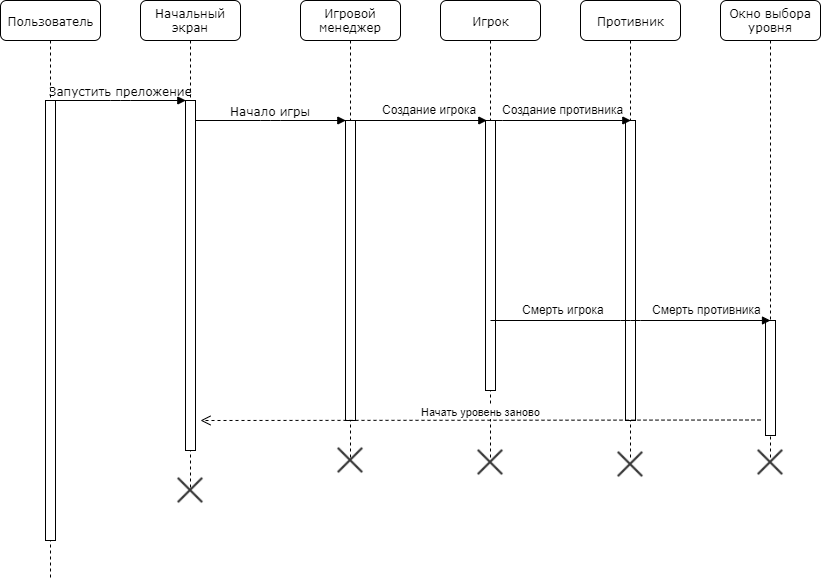

The diagram above was exported from draw.io. Its source (the exported page's mxGraphModel, read from the mxfile embedded in the PNG):
<mxGraphModel dx="853" dy="445" grid="1" gridSize="10" guides="1" tooltips="1" connect="1" arrows="1" fold="1" page="1" pageScale="1" pageWidth="1100" pageHeight="850" background="#ffffff" math="0" shadow="0">
  <root>
    <mxCell id="0" />
    <mxCell id="1" parent="0" />
    <mxCell id="7baba1c4bc27f4b0-2" value="Начальный экран" style="shape=umlLifeline;perimeter=lifelinePerimeter;whiteSpace=wrap;html=1;container=1;collapsible=0;recursiveResize=0;outlineConnect=0;rounded=1;shadow=0;comic=0;labelBackgroundColor=none;strokeColor=#000000;strokeWidth=1;fillColor=#FFFFFF;fontFamily=Verdana;fontSize=12;fontColor=#000000;align=center;" parent="1" vertex="1">
      <mxGeometry x="240" y="80" width="100" height="490" as="geometry" />
    </mxCell>
    <mxCell id="7baba1c4bc27f4b0-10" value="" style="html=1;points=[];perimeter=orthogonalPerimeter;rounded=0;shadow=0;comic=0;labelBackgroundColor=none;strokeColor=#000000;strokeWidth=1;fillColor=#FFFFFF;fontFamily=Verdana;fontSize=12;fontColor=#000000;align=center;" parent="7baba1c4bc27f4b0-2" vertex="1">
      <mxGeometry x="45" y="100" width="10" height="350" as="geometry" />
    </mxCell>
    <mxCell id="7baba1c4bc27f4b0-3" value="Игровой менеджер" style="shape=umlLifeline;perimeter=lifelinePerimeter;whiteSpace=wrap;html=1;container=1;collapsible=0;recursiveResize=0;outlineConnect=0;rounded=1;shadow=0;comic=0;labelBackgroundColor=none;strokeColor=#000000;strokeWidth=1;fillColor=#FFFFFF;fontFamily=Verdana;fontSize=12;fontColor=#000000;align=center;" parent="1" vertex="1">
      <mxGeometry x="400" y="80" width="100" height="460" as="geometry" />
    </mxCell>
    <mxCell id="7baba1c4bc27f4b0-13" value="" style="html=1;points=[];perimeter=orthogonalPerimeter;rounded=0;shadow=0;comic=0;labelBackgroundColor=none;strokeColor=#000000;strokeWidth=1;fillColor=#FFFFFF;fontFamily=Verdana;fontSize=12;fontColor=#000000;align=center;" parent="7baba1c4bc27f4b0-3" vertex="1">
      <mxGeometry x="45" y="120" width="10" height="300" as="geometry" />
    </mxCell>
    <mxCell id="7baba1c4bc27f4b0-4" value="Игрок" style="shape=umlLifeline;perimeter=lifelinePerimeter;whiteSpace=wrap;html=1;container=1;collapsible=0;recursiveResize=0;outlineConnect=0;rounded=1;shadow=0;comic=0;labelBackgroundColor=none;strokeColor=#000000;strokeWidth=1;fillColor=#FFFFFF;fontFamily=Verdana;fontSize=12;fontColor=#000000;align=center;" parent="1" vertex="1">
      <mxGeometry x="540" y="80" width="100" height="460" as="geometry" />
    </mxCell>
    <mxCell id="7baba1c4bc27f4b0-16" value="" style="html=1;points=[];perimeter=orthogonalPerimeter;rounded=0;shadow=0;comic=0;labelBackgroundColor=none;strokeColor=#000000;strokeWidth=1;fillColor=#FFFFFF;fontFamily=Verdana;fontSize=12;fontColor=#000000;align=center;" parent="7baba1c4bc27f4b0-4" vertex="1">
      <mxGeometry x="45" y="120" width="10" height="270" as="geometry" />
    </mxCell>
    <mxCell id="lqjbW4ErK5D9S_KJluEA-18" value="" style="shape=image;html=1;verticalAlign=top;verticalLabelPosition=bottom;labelBackgroundColor=#ffffff;imageAspect=0;aspect=fixed;image=https://cdn4.iconfinder.com/data/icons/integral/128/cross-128.png" parent="7baba1c4bc27f4b0-4" vertex="1">
      <mxGeometry x="36" y="448" width="28" height="28" as="geometry" />
    </mxCell>
    <mxCell id="7baba1c4bc27f4b0-5" value="Противник" style="shape=umlLifeline;perimeter=lifelinePerimeter;whiteSpace=wrap;html=1;container=1;collapsible=0;recursiveResize=0;outlineConnect=0;rounded=1;shadow=0;comic=0;labelBackgroundColor=none;strokeColor=#000000;strokeWidth=1;fillColor=#FFFFFF;fontFamily=Verdana;fontSize=12;fontColor=#000000;align=center;" parent="1" vertex="1">
      <mxGeometry x="680" y="80" width="100" height="460" as="geometry" />
    </mxCell>
    <mxCell id="7baba1c4bc27f4b0-19" value="" style="html=1;points=[];perimeter=orthogonalPerimeter;rounded=0;shadow=0;comic=0;labelBackgroundColor=none;strokeColor=#000000;strokeWidth=1;fillColor=#FFFFFF;fontFamily=Verdana;fontSize=12;fontColor=#000000;align=center;" parent="7baba1c4bc27f4b0-5" vertex="1">
      <mxGeometry x="45" y="120" width="10" height="300" as="geometry" />
    </mxCell>
    <mxCell id="lqjbW4ErK5D9S_KJluEA-19" value="" style="shape=image;html=1;verticalAlign=top;verticalLabelPosition=bottom;labelBackgroundColor=#ffffff;imageAspect=0;aspect=fixed;image=https://cdn4.iconfinder.com/data/icons/integral/128/cross-128.png" parent="7baba1c4bc27f4b0-5" vertex="1">
      <mxGeometry x="36" y="450" width="28" height="28" as="geometry" />
    </mxCell>
    <mxCell id="7baba1c4bc27f4b0-6" value="Окно выбора уровня" style="shape=umlLifeline;perimeter=lifelinePerimeter;whiteSpace=wrap;html=1;container=1;collapsible=0;recursiveResize=0;outlineConnect=0;rounded=1;shadow=0;comic=0;labelBackgroundColor=none;strokeColor=#000000;strokeWidth=1;fillColor=#FFFFFF;fontFamily=Verdana;fontSize=12;fontColor=#000000;align=center;" parent="1" vertex="1">
      <mxGeometry x="820" y="80" width="100" height="460" as="geometry" />
    </mxCell>
    <mxCell id="lqjbW4ErK5D9S_KJluEA-11" value="" style="html=1;points=[];perimeter=orthogonalPerimeter;rounded=0;shadow=0;comic=0;labelBackgroundColor=none;strokeColor=#000000;strokeWidth=1;fillColor=#FFFFFF;fontFamily=Verdana;fontSize=12;fontColor=#000000;align=center;" parent="7baba1c4bc27f4b0-6" vertex="1">
      <mxGeometry x="45" y="320" width="10" height="115" as="geometry" />
    </mxCell>
    <mxCell id="7baba1c4bc27f4b0-8" value="Пользователь" style="shape=umlLifeline;perimeter=lifelinePerimeter;whiteSpace=wrap;html=1;container=1;collapsible=0;recursiveResize=0;outlineConnect=0;rounded=1;shadow=0;comic=0;labelBackgroundColor=none;strokeColor=#000000;strokeWidth=1;fillColor=#FFFFFF;fontFamily=Verdana;fontSize=12;fontColor=#000000;align=center;" parent="1" vertex="1">
      <mxGeometry x="100" y="80" width="100" height="580" as="geometry" />
    </mxCell>
    <mxCell id="7baba1c4bc27f4b0-9" value="" style="html=1;points=[];perimeter=orthogonalPerimeter;rounded=0;shadow=0;comic=0;labelBackgroundColor=none;strokeColor=#000000;strokeWidth=1;fillColor=#FFFFFF;fontFamily=Verdana;fontSize=12;fontColor=#000000;align=center;" parent="7baba1c4bc27f4b0-8" vertex="1">
      <mxGeometry x="45" y="100" width="10" height="440" as="geometry" />
    </mxCell>
    <mxCell id="7baba1c4bc27f4b0-11" value="Запустить преложение" style="html=1;verticalAlign=bottom;endArrow=block;entryX=0;entryY=0;labelBackgroundColor=none;fontFamily=Verdana;fontSize=12;edgeStyle=elbowEdgeStyle;elbow=vertical;" parent="1" source="7baba1c4bc27f4b0-9" target="7baba1c4bc27f4b0-10" edge="1">
      <mxGeometry relative="1" as="geometry">
        <mxPoint x="220" y="190" as="sourcePoint" />
      </mxGeometry>
    </mxCell>
    <mxCell id="7baba1c4bc27f4b0-14" value="Начало игры" style="html=1;verticalAlign=bottom;endArrow=block;entryX=0;entryY=0;labelBackgroundColor=none;fontFamily=Verdana;fontSize=12;edgeStyle=elbowEdgeStyle;elbow=vertical;" parent="1" source="7baba1c4bc27f4b0-10" target="7baba1c4bc27f4b0-13" edge="1">
      <mxGeometry relative="1" as="geometry">
        <mxPoint x="370" y="200" as="sourcePoint" />
      </mxGeometry>
    </mxCell>
    <mxCell id="lqjbW4ErK5D9S_KJluEA-15" value="Начать уровень заново" style="html=1;verticalAlign=bottom;endArrow=open;dashed=1;endSize=8;" parent="1" edge="1">
      <mxGeometry relative="1" as="geometry">
        <mxPoint x="860" y="499.5" as="sourcePoint" />
        <mxPoint x="300" y="500" as="targetPoint" />
      </mxGeometry>
    </mxCell>
    <mxCell id="lqjbW4ErK5D9S_KJluEA-17" value="" style="shape=image;html=1;verticalAlign=top;verticalLabelPosition=bottom;labelBackgroundColor=#ffffff;imageAspect=0;aspect=fixed;image=https://cdn4.iconfinder.com/data/icons/integral/128/cross-128.png" parent="1" vertex="1">
      <mxGeometry x="436" y="526" width="28" height="28" as="geometry" />
    </mxCell>
    <mxCell id="lqjbW4ErK5D9S_KJluEA-16" value="" style="shape=image;html=1;verticalAlign=top;verticalLabelPosition=bottom;labelBackgroundColor=#ffffff;imageAspect=0;aspect=fixed;image=https://cdn4.iconfinder.com/data/icons/integral/128/cross-128.png" parent="1" vertex="1">
      <mxGeometry x="276" y="556" width="28" height="28" as="geometry" />
    </mxCell>
    <mxCell id="IeBSbY1XgmgDf6v7U2JH-1" value="" style="html=1;verticalAlign=bottom;endArrow=block;labelBackgroundColor=none;fontFamily=Verdana;fontSize=12;edgeStyle=elbowEdgeStyle;elbow=vertical;" edge="1" parent="1">
      <mxGeometry relative="1" as="geometry">
        <mxPoint x="590" y="400" as="sourcePoint" />
        <Array as="points" />
        <mxPoint x="870" y="400" as="targetPoint" />
      </mxGeometry>
    </mxCell>
    <mxCell id="IeBSbY1XgmgDf6v7U2JH-3" value="" style="html=1;verticalAlign=bottom;endArrow=block;entryX=0.5;entryY=0;labelBackgroundColor=none;fontFamily=Verdana;fontSize=12;edgeStyle=elbowEdgeStyle;elbow=vertical;entryDx=0;entryDy=0;entryPerimeter=0;" edge="1" parent="1" target="7baba1c4bc27f4b0-19">
      <mxGeometry relative="1" as="geometry">
        <mxPoint x="454" y="200" as="sourcePoint" />
        <mxPoint x="604" y="200" as="targetPoint" />
      </mxGeometry>
    </mxCell>
    <mxCell id="lqjbW4ErK5D9S_KJluEA-20" value="" style="shape=image;html=1;verticalAlign=top;verticalLabelPosition=bottom;labelBackgroundColor=#ffffff;imageAspect=0;aspect=fixed;image=https://cdn4.iconfinder.com/data/icons/integral/128/cross-128.png" parent="1" vertex="1">
      <mxGeometry x="856" y="528" width="28" height="28" as="geometry" />
    </mxCell>
    <mxCell id="IeBSbY1XgmgDf6v7U2JH-8" value="Смерть игрока" style="text;html=1;resizable=0;points=[];autosize=1;align=left;verticalAlign=top;spacingTop=-4;" vertex="1" parent="1">
      <mxGeometry x="620" y="380" width="100" height="20" as="geometry" />
    </mxCell>
    <mxCell id="IeBSbY1XgmgDf6v7U2JH-9" value="Создание игрока" style="text;html=1;resizable=0;points=[];autosize=1;align=left;verticalAlign=top;spacingTop=-4;" vertex="1" parent="1">
      <mxGeometry x="480" y="180" width="110" height="20" as="geometry" />
    </mxCell>
    <mxCell id="IeBSbY1XgmgDf6v7U2JH-10" value="Создание противника" style="text;html=1;resizable=0;points=[];autosize=1;align=left;verticalAlign=top;spacingTop=-4;" vertex="1" parent="1">
      <mxGeometry x="600" y="180" width="140" height="20" as="geometry" />
    </mxCell>
    <mxCell id="IeBSbY1XgmgDf6v7U2JH-11" value="Смерть противника" style="text;html=1;resizable=0;points=[];autosize=1;align=left;verticalAlign=top;spacingTop=-4;" vertex="1" parent="1">
      <mxGeometry x="750" y="380" width="120" height="20" as="geometry" />
    </mxCell>
    <mxCell id="IeBSbY1XgmgDf6v7U2JH-14" value="" style="html=1;verticalAlign=bottom;endArrow=block;entryX=0;entryY=0;labelBackgroundColor=none;fontFamily=Verdana;fontSize=12;edgeStyle=elbowEdgeStyle;elbow=vertical;" edge="1" parent="1">
      <mxGeometry relative="1" as="geometry">
        <mxPoint x="436" y="200" as="sourcePoint" />
        <mxPoint x="586.3333333333335" y="200" as="targetPoint" />
      </mxGeometry>
    </mxCell>
  </root>
</mxGraphModel>